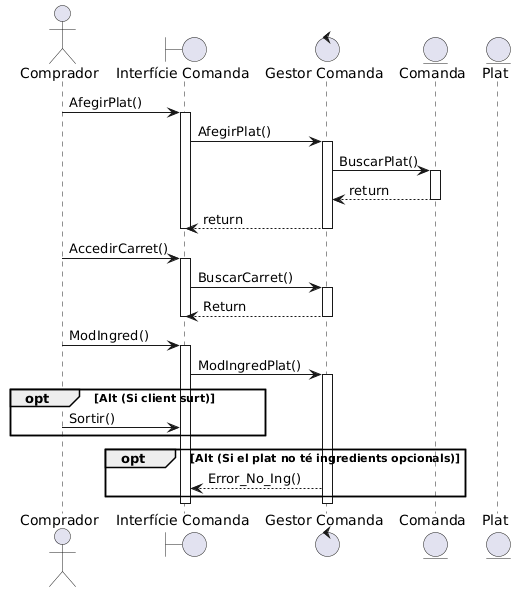

The diagram above was rendered by PlantUML. Its source (embedded in the PNG):
@startuml
actor Comprador
boundary "Interfície Comanda"
control "Gestor Comanda"
entity Comanda
entity Plat

' --- AFEGIR PLAT ---
Comprador -> "Interfície Comanda" : AfegirPlat()
activate "Interfície Comanda"

"Interfície Comanda" -> "Gestor Comanda" : AfegirPlat()
activate "Gestor Comanda"

"Gestor Comanda" -> Comanda : BuscarPlat()
activate Comanda

Comanda --> "Gestor Comanda" : return
deactivate Comanda

"Gestor Comanda" --> "Interfície Comanda" : return
deactivate "Gestor Comanda"
deactivate "Interfície Comanda"

' --- ACCEDIR CARRET ---
Comprador -> "Interfície Comanda" : AccedirCarret()
activate "Interfície Comanda"

"Interfície Comanda" -> "Gestor Comanda" : BuscarCarret()
activate "Gestor Comanda"

"Gestor Comanda" --> "Interfície Comanda" : Return
deactivate "Gestor Comanda"
deactivate "Interfície Comanda"

' --- MODIFICAR INGREDIENTS ---
Comprador -> "Interfície Comanda" : ModIngred()
activate "Interfície Comanda"

"Interfície Comanda" -> "Gestor Comanda" : ModIngredPlat()
activate "Gestor Comanda"

' Blocs alternatius (A1 i A2)
opt Alt (Si client surt)
    Comprador -> "Interfície Comanda" : Sortir()
end

opt Alt (Si el plat no té ingredients opcionals)
    "Gestor Comanda" --> "Interfície Comanda" : Error_No_Ing()
end

deactivate "Gestor Comanda"
deactivate "Interfície Comanda"
@enduml